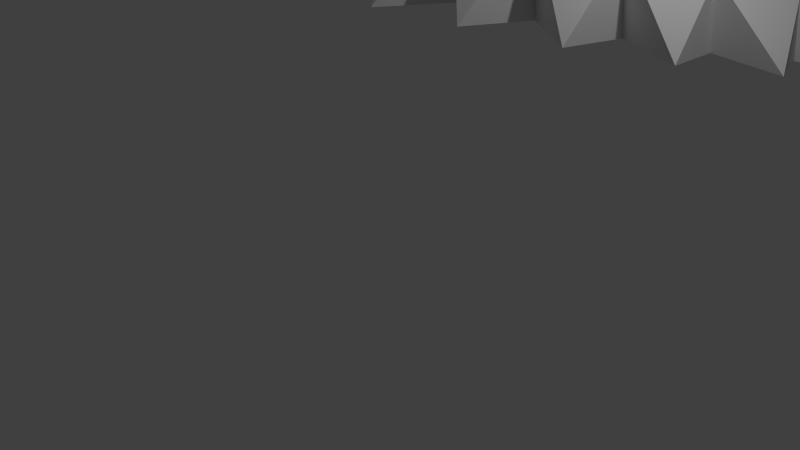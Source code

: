 # Source: babosa.blend  (saved by Blender 2.71.0; exported with 4.5.12 LTS)
import bpy
from mathutils import Matrix  # noqa: F401  (used for matrix-valued properties, if any)

bpy.ops.wm.read_factory_settings(use_empty=True)
scene = bpy.context.scene
scene.name = 'Scene'

# ---- collections
col_collection_1 = bpy.data.collections.new('Collection 1'); scene.collection.children.link(col_collection_1)

# ---- world
world_world = bpy.data.worlds.new('World'); scene.world = world_world
world_world.color = (0.05088, 0.05088, 0.05088)
world_world.use_sun_shadow = False
world_world.sun_shadow_jitter_overblur = 0.0
world_world.cycles.sampling_method = 'MANUAL'
world_world.cycles.sample_map_resolution = 256

# ---- cameras
cam_camera = bpy.data.cameras.new('Camera')
cam_camera.clip_end = 100.0
cam_camera.lens = 35.0
cam_camera.sensor_width = 32.0
cam_camera.sensor_height = 18.0
cam_camera.ortho_scale = 7.314
cam_camera.dof.focus_distance = 0.0
cam_camera.dof.aperture_fstop = 128.0

# ---- lights
light_lamp = bpy.data.lights.new('Lamp', 'POINT')
light_lamp.transmission_factor = 0.0
light_lamp.cutoff_distance = 30.0
light_lamp.energy = 100.0
light_lamp.shadow_buffer_clip_start = 1.001
light_lamp.shadow_soft_size = 0.1
light_lamp.shadow_maximum_resolution = 0.006
light_lamp.use_absolute_resolution = True
light_lamp.cycles.use_multiple_importance_sampling = False

# ---- meshes
me_sphere = bpy.data.meshes.new('Sphere')
me_sphere.from_pydata([(-0.1564, -0.6491, 1.439), (-0.3067, -0.6236, 1.386), (-0.4453, -0.5822, 1.3), (-0.5667, -0.5264, 1.185), (-0.6664, -0.4585, 1.044), (-0.7405, -0.3822, 0.8821), (-0.7861, -0.3067, 0.7036), (-0.8015, -0.2376, 0.5135), (-0.7861, -0.1789, 0.3186), (-0.7405, -0.1334, 0.1261), (-0.6664, -0.1023, -0.05644), (-0.5667, -0.08514, -0.2211), (-0.4453, -0.07972, -0.3603), (-0.3067, -0.08233, -0.4668), (-0.1564, -0.08806, -0.5343), (-0.3471, -0.2597, 1.656), (4.598e-08, -0.2983, 1.737), (3.243e-07, 0.3491, -0.5405), (0.177, 0.3522, -0.5143), (0.3471, 0.3579, -0.4382), (0.5039, 0.3601, -0.3181), (0.6414, 0.3532, -0.161), (0.7542, 0.333, 0.02506), (0.838, 0.2972, 0.2313), (0.8896, 0.2451, 0.4489), (0.907, 0.1781, 0.6692), (0.8896, 0.0994, 0.8841), (0.838, 0.01361, 1.086), (0.7542, -0.0729, 1.269), (0.6414, -0.1497, 1.428), (0.5039, -0.2128, 1.559), (0.3471, -0.2597, 1.656), (0.177, -0.2885, 1.716), (-0.177, 0.3522, -0.5143), (-0.3471, 0.3579, -0.4382), (-0.5039, 0.3601, -0.3181), (-0.6414, 0.3532, -0.161), (-0.7542, 0.333, 0.02506), (-0.838, 0.2972, 0.2313), (-0.177, -0.2885, 1.716), (-0.8896, 0.2451, 0.4489), (-0.907, 0.1781, 0.6692), (-0.8896, 0.0994, 0.8841), (-0.838, 0.01361, 1.086), (-0.7542, -0.0729, 1.269), (-0.6414, -0.1497, 1.428), (-0.5039, -0.2128, 1.559), (0.1564, -0.6491, 1.439), (0.3067, -0.6236, 1.386), (0.4453, -0.5822, 1.3), (0.5667, -0.5264, 1.185), (0.6664, -0.4585, 1.044), (0.7405, -0.3822, 0.8821), (0.7861, -0.3067, 0.7036), (0.8015, -0.2376, 0.5135), (0.7861, -0.1789, 0.3186), (0.7405, -0.1334, 0.1261), (0.6664, -0.1023, -0.05644), (0.5667, -0.08514, -0.2211), (0.4453, -0.07972, -0.3603), (0.3067, -0.08233, -0.4668), (0.1564, -0.08806, -0.5343), (0.1487, -0.4001, 1.487), (0.2918, -0.4083, 1.42), (0.4237, -0.3986, 1.322), (0.5395, -0.3713, 1.197), (0.6346, -0.3284, 1.05), (0.7053, -0.2772, 0.8834), (0.7489, -0.2202, 0.7037), (0.7636, -0.161, 0.5167), (0.7488, -0.1028, 0.3289), (0.7052, -0.04565, 0.1483), (0.6344, 0.01053, -0.01743), (0.5393, 0.05597, -0.1641), (0.4236, 0.08786, -0.286), (0.2917, 0.1157, -0.3745), (0.1487, 0.1431, -0.424), (0.1401, -0.433, 1.471), (0.2751, -0.473, 1.389), (0.3999, -0.4934, 1.276), (0.5098, -0.4908, 1.139), (0.6003, -0.4679, 0.9822), (0.6678, -0.4259, 0.8106), (0.7095, -0.3725, 0.6282), (0.7235, -0.3121, 0.441), (0.7093, -0.2486, 0.2555), (0.6675, -0.185, 0.0785), (0.5997, -0.1231, -0.08272), (0.5083, -0.06496, -0.2205), (0.3995, -0.02585, -0.3373), (0.275, 0.05105, -0.4057), (0.1401, 0.1102, -0.4399), (0.1262, -0.4634, 1.456), (0.248, -0.5326, 1.36), (0.361, -0.5791, 1.235), (0.4609, -0.601, 1.086), (0.5436, -0.5974, 0.9198), (0.6055, -0.5698, 0.7413), (0.6438, -0.5252, 0.5547), (0.6567, -0.4679, 0.366), (0.6432, -0.4014, 0.1819), (0.6045, -0.3289, 0.009195), (0.5424, -0.2525, -0.1452), (0.4599, -0.1737, -0.2747), (0.3604, -0.09258, -0.3729), (0.2477, -0.01717, -0.4372), (0.1261, 0.07978, -0.4545), (0.1073, -0.4901, 1.444), (0.2113, -0.5849, 1.335), (0.3081, -0.6549, 1.198), (0.3941, -0.6975, 1.04), (0.4657, -0.711, 0.8652), (0.5195, -0.696, 0.6805), (0.5529, -0.6591, 0.4902), (0.5639, -0.6044, 0.3002), (0.5518, -0.5353, 0.1174), (0.5179, -0.455, -0.05155), (0.464, -0.366, -0.1999), (0.3927, -0.2702, -0.3212), (0.3072, -0.1684, -0.4095), (0.2109, -0.06081, -0.4596), (0.1073, 0.05315, -0.4674), (0.08439, -0.5119, 1.433), (0.1662, -0.6278, 1.314), (0.2428, -0.7172, 1.168), (0.3112, -0.7767, 1.002), (0.3685, -0.8041, 0.8203), (0.4118, -0.7995, 0.6306), (0.4388, -0.769, 0.4372), (0.4475, -0.7165, 0.2463), (0.4374, -0.6452, 0.06449), (0.4097, -0.5585, -0.1014), (0.3664, -0.4592, -0.2448), (0.3096, -0.3494, -0.3594), (0.242, -0.2307, -0.4394), (0.1656, -0.104, -0.4789), (0.08434, 0.03129, -0.4779), (3.022e-07, -0.09129, -0.5577), (0.05815, -0.5282, 1.425), (0.1146, -0.6596, 1.299), (0.1678, -0.7634, 1.146), (0.2154, -0.8356, 0.9733), (0.2555, -0.8734, 0.7869), (0.286, -0.8764, 0.5936), (0.3052, -0.8507, 0.3979), (0.3112, -0.7997, 0.2062), (0.3036, -0.7269, 0.02516), (0.2839, -0.6354, -0.1385), (0.2534, -0.5284, -0.2781), (0.2139, -0.4083, -0.3877), (0.1669, -0.2769, -0.4617), (0.1144, -0.1356, -0.4955), (0.0581, 0.01505, -0.4857), (0.02965, -0.5382, 1.42), (0.05851, -0.6792, 1.289), (0.08567, -0.7919, 1.132), (0.1102, -0.8718, 0.9559), (0.1309, -0.916, 0.7664), (0.1468, -0.9238, 0.5708), (0.1569, -0.901, 0.3737), (0.1599, -0.851, 0.1815), (0.1557, -0.7771, 0.0009396), (0.1453, -0.6828, -0.1613), (0.1295, -0.5711, -0.2987), (0.1092, -0.4446, -0.4052), (0.08522, -0.3054, -0.4754), (0.05834, -0.1552, -0.505), (0.02962, -0.0001658, -0.4922), (2.873e-07, -0.5415, 1.419), (2.648e-07, -0.6859, 1.286), (2.657e-07, -0.8015, 1.128), (1.894e-07, -0.8841, 0.95), (1.536e-07, -0.9304, 0.7595), (2.998e-07, -0.9398, 0.5631), (1.167e-07, -0.9179, 0.3655), (1.539e-07, -0.8683, 0.1732), (1.18e-07, -0.7941, -0.007238), (2.993e-07, -0.6988, -0.169), (1.557e-07, -0.5855, -0.3056), (1.919e-07, -0.4568, -0.4111), (2.51e-07, -0.315, -0.4801), (2.452e-07, -0.1618, -0.5082), (2.946e-07, -0.01034, -0.496), (-0.02965, -0.5382, 1.42), (-0.05851, -0.6792, 1.289), (-0.08567, -0.7919, 1.132), (-0.1102, -0.8718, 0.9559), (-0.1309, -0.916, 0.7664), (-0.1468, -0.9238, 0.5708), (-0.1569, -0.901, 0.3737), (-0.1599, -0.851, 0.1815), (-0.1557, -0.7771, 0.0009398), (-0.1453, -0.6828, -0.1613), (-0.1295, -0.5711, -0.2987), (-0.1092, -0.4446, -0.4052), (-0.08522, -0.3054, -0.4754), (-0.05834, -0.1552, -0.505), (-0.02962, -0.0001658, -0.4922), (-0.05815, -0.5282, 1.425), (-0.1146, -0.6596, 1.299), (-0.1678, -0.7634, 1.146), (-0.2154, -0.8356, 0.9733), (-0.2555, -0.8734, 0.7869), (-0.286, -0.8764, 0.5936), (-0.3052, -0.8507, 0.3979), (-0.3112, -0.7997, 0.2062), (-0.3036, -0.7269, 0.02516), (-0.2839, -0.6354, -0.1385), (-0.2534, -0.5284, -0.2781), (-0.2139, -0.4083, -0.3877), (-0.1669, -0.2769, -0.4617), (-0.1144, -0.1356, -0.4955), (-0.0581, 0.01505, -0.4857), (-0.08439, -0.5119, 1.433), (-0.1662, -0.6278, 1.314), (-0.2428, -0.7172, 1.168), (-0.3112, -0.7767, 1.002), (-0.3685, -0.8041, 0.8203), (-0.4118, -0.7995, 0.6306), (-0.4388, -0.769, 0.4372), (-0.4475, -0.7165, 0.2463), (-0.4374, -0.6452, 0.06449), (-0.4097, -0.5585, -0.1014), (-0.3664, -0.4592, -0.2448), (-0.3096, -0.3494, -0.3594), (-0.242, -0.2307, -0.4394), (-0.1656, -0.104, -0.4789), (-0.08433, 0.03129, -0.4779), (-0.1073, -0.4901, 1.444), (-0.2113, -0.5849, 1.335), (-0.3081, -0.6549, 1.198), (-0.3941, -0.6975, 1.04), (-0.4657, -0.711, 0.8652), (-0.5195, -0.696, 0.6805), (-0.5529, -0.6591, 0.4902), (-0.5639, -0.6044, 0.3002), (-0.5518, -0.5353, 0.1174), (-0.5179, -0.455, -0.05155), (-0.464, -0.366, -0.1999), (-0.3927, -0.2702, -0.3212), (-0.3072, -0.1684, -0.4095), (-0.2109, -0.06081, -0.4596), (-0.1073, 0.05315, -0.4674), (-0.1262, -0.4634, 1.456), (-0.248, -0.5326, 1.36), (-0.361, -0.5791, 1.235), (-0.4609, -0.601, 1.086), (-0.5436, -0.5974, 0.9198), (-0.6055, -0.5698, 0.7413), (-0.6438, -0.5252, 0.5547), (-0.6567, -0.4679, 0.366), (-0.6432, -0.4014, 0.1819), (-0.6045, -0.3289, 0.009195), (-0.5424, -0.2525, -0.1452), (-0.4599, -0.1737, -0.2747), (-0.3604, -0.09258, -0.3729), (-0.2477, -0.01717, -0.4372), (-0.1261, 0.07978, -0.4545), (5.614e-08, -0.6577, 1.457), (-0.1401, -0.433, 1.471), (-0.2751, -0.473, 1.389), (-0.3999, -0.4934, 1.276), (-0.5098, -0.4908, 1.139), (-0.6003, -0.4679, 0.9822), (-0.6678, -0.4259, 0.8106), (-0.7095, -0.3725, 0.6282), (-0.7235, -0.3121, 0.441), (-0.7093, -0.2486, 0.2555), (-0.6675, -0.185, 0.0785), (-0.5997, -0.1231, -0.08272), (-0.5083, -0.06496, -0.2205), (-0.3995, -0.02585, -0.3373), (-0.275, 0.05105, -0.4057), (-0.1401, 0.1102, -0.4399), (-0.1487, -0.4001, 1.487), (-0.2918, -0.4083, 1.42), (-0.4237, -0.3986, 1.322), (-0.5395, -0.3713, 1.197), (-0.6346, -0.3284, 1.05), (-0.7053, -0.2772, 0.8834), (-0.7489, -0.2202, 0.7037), (-0.7636, -0.161, 0.5167), (-0.7488, -0.1028, 0.3289), (-0.7052, -0.04565, 0.1483), (-0.6344, 0.01054, -0.01743), (-0.5393, 0.05597, -0.1641), (-0.4236, 0.08786, -0.286), (-0.2917, 0.1157, -0.3745), (-0.1487, 0.1431, -0.424), (-0.1979, -0.4992, 1.793), (-0.3873, -0.4672, 1.727), (-0.5608, -0.4155, 1.619), (-0.7116, -0.3466, 1.475), (-0.8344, -0.2631, 1.302), (-0.9252, -0.1697, 1.104), (-0.9808, -0.07705, 0.8863), (-0.9995, 0.008528, 0.6556), (-0.9806, 0.08231, 0.4193), (-0.9248, 0.141, 0.1858), (-0.8337, 0.1773, -0.03771), (-0.7106, 0.1862, -0.2438), (-0.5595, 0.174, -0.4216), (-0.386, 0.1506, -0.5601), (-0.197, 0.1282, -0.649), (-0.3874, -0.3165, 1.796), (9.406e-08, -0.3594, 1.885), (3.252e-07, 0.3739, -0.5763), (0.1987, 0.3758, -0.5475), (0.3886, 0.3782, -0.4642), (0.5621, 0.3753, -0.3334), (0.7127, 0.3624, -0.1633), (0.8351, 0.3356, 0.03688), (0.9255, 0.2929, 0.2579), (0.9809, 0.2337, 0.4906), (0.9995, 0.1597, 0.7261), (0.9807, 0.07392, 0.9562), (0.9251, -0.01891, 1.173), (0.8345, -0.1123, 1.371), (0.7117, -0.1958, 1.544), (0.5609, -0.2648, 1.688), (0.3874, -0.3165, 1.796), (0.1979, -0.3485, 1.862), (-0.1987, 0.3758, -0.5475), (-0.3886, 0.3782, -0.4642), (-0.5621, 0.3753, -0.3334), (-0.7127, 0.3624, -0.1633), (-0.8351, 0.3356, 0.03688), (-0.9255, 0.2929, 0.2579), (-0.1979, -0.3485, 1.862), (-0.9809, 0.2337, 0.4906), (-0.9995, 0.1597, 0.7261), (-0.9807, 0.07392, 0.9562), (-0.9251, -0.01891, 1.173), (-0.8345, -0.1123, 1.371), (-0.7117, -0.1958, 1.544), (-0.5609, -0.2648, 1.688), (0.1979, -0.4992, 1.793), (0.3873, -0.4672, 1.727), (0.5608, -0.4155, 1.619), (0.7116, -0.3466, 1.475), (0.8344, -0.2631, 1.302), (0.9252, -0.1697, 1.104), (0.9808, -0.07705, 0.8863), (0.9995, 0.008528, 0.6556), (0.9806, 0.08231, 0.4193), (0.9248, 0.141, 0.1858), (0.8337, 0.1773, -0.03771), (0.7106, 0.1862, -0.2438), (0.5595, 0.174, -0.4216), (0.386, 0.1506, -0.5601), (0.197, 0.1282, -0.649), (3.272e-07, 0.1185, -0.6799), (1.039e-07, -0.5101, 1.816), (1.04, 0.3365, 0.05235), (-0.9163, 0.3823, -0.1888), (-0.7567, -0.3016, 1.738), (0.3501, 0.4329, -0.6996), (-1.167, 0.1, 0.8439), (1.124, -0.00345, 1.1), (1.04, -0.1108, 1.338), (-1.124, -0.00345, 1.1), (1.124, 0.2734, 0.3113), (-1.04, 0.3365, 0.05235), (0.5657, 0.4274, -0.5755), (-0.3501, 0.4329, -0.6996), (-0.5657, -0.3724, 1.886), (0.9163, -0.2129, 1.553), (1.167, 0.1937, 0.5783), (-0.3502, -0.422, 1.99), (-1.124, 0.2734, 0.3113), (0.7566, 0.4118, -0.4017), (-0.1186, 0.4334, -0.7647), (-0.5657, 0.4274, -0.5755), (0.9163, 0.3823, -0.1888), (-1.167, 0.1937, 0.5783), (-0.7566, 0.4118, -0.4017), (0.7567, -0.3016, 1.738), (0.1186, 0.4334, -0.7647), (1.167, 0.1, 0.8439), (-0.9163, -0.2129, 1.553), (-0.1186, -0.4476, 2.043), (0.5657, -0.3724, 1.886), (0.3502, -0.422, 1.99), (-1.04, -0.1108, 1.338), (0.1186, -0.4476, 2.043), (-0.1564, -1.073, 1.593), (-0.3067, -1.048, 1.54), (-0.4453, -1.006, 1.454), (0.3424, -0.9635, 1.698), (-0.1979, -0.9233, 1.948), (-0.3873, -0.8913, 1.881), (-0.5608, -0.8396, 1.773), (0.3099, -0.722, 1.439), (0.3123, -0.8224, 1.488), (0.3229, -0.9036, 1.573), (0.2405, -0.9175, 1.602), (0.1855, -0.8439, 1.533), (0.1731, -0.7452, 1.487), (0.2633, -0.8355, 1.796), (0.2205, -0.7176, 1.831), (0.2109, -0.6089, 1.809), (0.3987, -0.8809, 1.526), (0.4292, -0.7875, 1.415), (0.436, -0.6843, 1.361), (0.5411, -0.5327, 1.651), (0.5266, -0.647, 1.684), (0.462, -0.7896, 1.701), (0.3833, -0.5797, 1.749), (0.3803, -0.6905, 1.775), (0.367, -0.8179, 1.76), (-0.5608, -0.7336, 1.735), (-0.5608, -0.6276, 1.696), (-0.5608, -0.5216, 1.658), (-0.4453, -0.6882, 1.339), (-0.4453, -0.7942, 1.377), (-0.4453, -0.9002, 1.416), (-0.1564, -0.9671, 1.555), (-0.1564, -0.8611, 1.516), (-0.1564, -0.7551, 1.478), (-0.1979, -0.6053, 1.832), (-0.1979, -0.7113, 1.87), (-0.1979, -0.8173, 1.909), (-0.3067, -0.9416, 1.502), (-0.3067, -0.8356, 1.463), (-0.3067, -0.7296, 1.425), (-0.3873, -0.7852, 1.842), (-0.3873, -0.6792, 1.804), (-0.3873, -0.5732, 1.765)], [], [(56, 57, 346, 345), (29, 30, 319, 318), (50, 51, 340, 339), (7, 6, 295, 296), (51, 52, 341, 340), (422, 416, 385, 386), (23, 24, 313, 312), (18, 19, 308, 307), (30, 31, 320, 319), (39, 15, 304, 328), (416, 421, 389, 385), (43, 42, 331, 332), (0, 258, 352, 289), (25, 26, 315, 314), (36, 35, 324, 325), (22, 23, 312, 311), (13, 12, 301, 302), (137, 14, 303, 351), (31, 32, 321, 320), (57, 58, 347, 346), (14, 13, 302, 303), (35, 34, 323, 324), (8, 7, 296, 297), (52, 53, 342, 341), (26, 27, 316, 315), (258, 47, 336, 352), (3, 2, 291, 292), (53, 52, 67, 68), (49, 48, 63, 64), (61, 60, 75, 76), (57, 56, 71, 72), (58, 57, 72, 73), (54, 53, 68, 69), (50, 49, 64, 65), (59, 58, 73, 74), (55, 54, 69, 70), (51, 50, 65, 66), (48, 47, 62, 63), (60, 59, 74, 75), (56, 55, 70, 71), (52, 51, 66, 67), (75, 74, 89, 90), (71, 70, 85, 86), (67, 66, 81, 82), (63, 62, 77, 78), (76, 75, 90, 91), (72, 71, 86, 87), (68, 67, 82, 83), (64, 63, 78, 79), (65, 64, 79, 80), (73, 72, 87, 88), (69, 68, 83, 84), (70, 69, 84, 85), (66, 65, 80, 81), (74, 73, 88, 89), (89, 88, 103, 104), (85, 84, 99, 100), (81, 80, 95, 96), (82, 81, 96, 97), (78, 77, 92, 93), (90, 89, 104, 105), (86, 85, 100, 101), (87, 86, 101, 102), (83, 82, 97, 98), (79, 78, 93, 94), (91, 90, 105, 106), (88, 87, 102, 103), (84, 83, 98, 99), (80, 79, 94, 95), (99, 98, 113, 114), (95, 94, 109, 110), (103, 102, 117, 118), (104, 103, 118, 119), (100, 99, 114, 115), (96, 95, 110, 111), (105, 104, 119, 120), (101, 100, 115, 116), (97, 96, 111, 112), (93, 92, 107, 108), (94, 93, 108, 109), (106, 105, 120, 121), (102, 101, 116, 117), (98, 97, 112, 113), (121, 120, 135, 136), (117, 116, 131, 132), (113, 112, 127, 128), (109, 108, 123, 124), (118, 117, 132, 133), (114, 113, 128, 129), (110, 109, 124, 125), (111, 110, 125, 126), (119, 118, 133, 134), (115, 114, 129, 130), (116, 115, 130, 131), (112, 111, 126, 127), (108, 107, 122, 123), (120, 119, 134, 135), (123, 122, 138, 139), (135, 134, 150, 151), (131, 130, 146, 147), (127, 126, 142, 143), (128, 127, 143, 144), (124, 123, 139, 140), (136, 135, 151, 152), (132, 131, 147, 148), (133, 132, 148, 149), (129, 128, 144, 145), (125, 124, 140, 141), (134, 133, 149, 150), (130, 129, 145, 146), (126, 125, 141, 142), (146, 145, 160, 161), (142, 141, 156, 157), (150, 149, 164, 165), (151, 150, 165, 166), (147, 146, 161, 162), (143, 142, 157, 158), (139, 138, 153, 154), (152, 151, 166, 167), (148, 147, 162, 163), (144, 143, 158, 159), (140, 139, 154, 155), (141, 140, 155, 156), (149, 148, 163, 164), (145, 144, 159, 160), (164, 163, 178, 179), (160, 159, 174, 175), (156, 155, 170, 171), (165, 164, 179, 180), (161, 160, 175, 176), (157, 156, 171, 172), (158, 157, 172, 173), (154, 153, 168, 169), (166, 165, 180, 181), (162, 161, 176, 177), (163, 162, 177, 178), (159, 158, 173, 174), (155, 154, 169, 170), (167, 166, 181, 182), (170, 169, 184, 185), (182, 181, 196, 197), (178, 177, 192, 193), (174, 173, 188, 189), (175, 174, 189, 190), (171, 170, 185, 186), (179, 178, 193, 194), (180, 179, 194, 195), (176, 175, 190, 191), (172, 171, 186, 187), (181, 180, 195, 196), (177, 176, 191, 192), (173, 172, 187, 188), (169, 168, 183, 184), (192, 191, 206, 207), (188, 187, 202, 203), (184, 183, 198, 199), (196, 195, 210, 211), (197, 196, 211, 212), (193, 192, 207, 208), (189, 188, 203, 204), (185, 184, 199, 200), (194, 193, 208, 209), (190, 189, 204, 205), (186, 185, 200, 201), (187, 186, 201, 202), (195, 194, 209, 210), (191, 190, 205, 206), (210, 209, 224, 225), (206, 205, 220, 221), (202, 201, 216, 217), (199, 198, 213, 214), (211, 210, 225, 226), (207, 206, 221, 222), (203, 202, 217, 218), (204, 203, 218, 219), (200, 199, 214, 215), (212, 211, 226, 227), (208, 207, 222, 223), (209, 208, 223, 224), (205, 204, 219, 220), (201, 200, 215, 216), (216, 215, 230, 231), (224, 223, 238, 239), (220, 219, 234, 235), (221, 220, 235, 236), (217, 216, 231, 232), (225, 224, 239, 240), (226, 225, 240, 241), (222, 221, 236, 237), (218, 217, 232, 233), (214, 213, 228, 229), (227, 226, 241, 242), (223, 222, 237, 238), (219, 218, 233, 234), (215, 214, 229, 230), (238, 237, 252, 253), (234, 233, 248, 249), (230, 229, 244, 245), (242, 241, 256, 257), (239, 238, 253, 254), (235, 234, 249, 250), (231, 230, 245, 246), (240, 239, 254, 255), (236, 235, 250, 251), (232, 231, 246, 247), (233, 232, 247, 248), (229, 228, 243, 244), (241, 240, 255, 256), (237, 236, 251, 252), (256, 255, 271, 272), (252, 251, 267, 268), (248, 247, 263, 264), (244, 243, 259, 260), (245, 244, 260, 261), (257, 256, 272, 273), (253, 252, 268, 269), (249, 248, 264, 265), (250, 249, 265, 266), (246, 245, 261, 262), (254, 253, 269, 270), (255, 254, 270, 271), (251, 250, 266, 267), (247, 246, 262, 263), (263, 262, 277, 278), (271, 270, 285, 286), (267, 266, 281, 282), (268, 267, 282, 283), (264, 263, 278, 279), (260, 259, 274, 275), (272, 271, 286, 287), (273, 272, 287, 288), (269, 268, 283, 284), (265, 264, 279, 280), (261, 260, 275, 276), (270, 269, 284, 285), (266, 265, 280, 281), (262, 261, 276, 277), (410, 415, 387, 391), (20, 21, 310, 309), (32, 16, 305, 321), (34, 33, 322, 323), (46, 45, 334, 335), (137, 61, 76), (47, 258, 62), (137, 76, 91), (62, 258, 77), (77, 258, 92), (137, 91, 106), (137, 106, 121), (92, 258, 107), (137, 121, 136), (107, 258, 122), (137, 136, 152), (122, 258, 138), (138, 258, 153), (137, 152, 167), (137, 167, 182), (153, 258, 168), (137, 182, 197), (168, 258, 183), (137, 197, 212), (183, 258, 198), (198, 258, 213), (137, 212, 227), (137, 227, 242), (213, 258, 228), (137, 242, 257), (228, 258, 243), (137, 257, 273), (243, 258, 259), (259, 258, 274), (137, 273, 288), (285, 284, 10, 11), (281, 280, 6, 7), (277, 276, 2, 3), (137, 288, 14), (286, 285, 11, 12), (282, 281, 7, 8), (278, 277, 3, 4), (274, 258, 0), (275, 274, 0, 1), (287, 286, 12, 13), (283, 282, 8, 9), (279, 278, 4, 5), (280, 279, 5, 6), (276, 275, 1, 2), (288, 287, 13, 14), (284, 283, 9, 10), (12, 11, 300, 301), (27, 28, 317, 316), (44, 43, 332, 333), (42, 41, 330, 331), (17, 18, 307, 306), (41, 40, 329, 330), (33, 17, 306, 322), (21, 22, 311, 310), (15, 46, 335, 304), (6, 5, 294, 295), (49, 50, 339, 338), (5, 4, 293, 294), (28, 29, 318, 317), (55, 56, 345, 344), (11, 10, 299, 300), (54, 55, 344, 343), (40, 38, 327, 329), (60, 61, 350, 349), (19, 20, 309, 308), (24, 25, 314, 313), (38, 37, 326, 327), (4, 3, 292, 293), (61, 137, 351, 350), (10, 9, 298, 299), (53, 54, 343, 342), (59, 60, 349, 348), (9, 8, 297, 298), (37, 36, 325, 326), (45, 44, 333, 334), (16, 39, 328, 305), (58, 59, 348, 347), (301, 375, 324), (324, 375, 325), (325, 375, 300), (300, 375, 301), (293, 379, 333), (333, 379, 334), (334, 379, 292), (292, 379, 293), (348, 363, 309), (309, 363, 308), (308, 363, 349), (349, 363, 348), (297, 374, 329), (329, 374, 330), (330, 374, 296), (296, 374, 297), (340, 359, 317), (317, 359, 316), (316, 359, 341), (341, 359, 340), (339, 366, 318), (318, 366, 317), (317, 366, 340), (340, 366, 339), (296, 357, 330), (330, 357, 331), (331, 357, 295), (295, 357, 296), (343, 367, 314), (314, 367, 313), (313, 367, 344), (344, 367, 343), (300, 354, 325), (325, 354, 326), (326, 354, 299), (299, 354, 300), (347, 370, 310), (310, 370, 309), (309, 370, 348), (348, 370, 347), (351, 371, 306), (306, 371, 322), (322, 371, 303), (303, 371, 351), (292, 355, 334), (334, 355, 335), (335, 355, 291), (291, 355, 292), (338, 376, 319), (319, 376, 318), (318, 376, 339), (339, 376, 338), (342, 378, 315), (315, 378, 314), (314, 378, 343), (343, 378, 342), (291, 365, 335), (335, 365, 304), (304, 365, 290), (290, 365, 291), (299, 362, 326), (326, 362, 327), (327, 362, 298), (298, 362, 299), (346, 373, 311), (311, 373, 310), (310, 373, 347), (347, 373, 346), (350, 377, 307), (307, 377, 306), (306, 377, 351), (351, 377, 350), (303, 364, 322), (322, 364, 323), (323, 364, 302), (302, 364, 303), (345, 353, 312), (312, 353, 311), (311, 353, 346), (346, 353, 345), (298, 369, 327), (327, 369, 329), (329, 369, 297), (297, 369, 298), (302, 372, 323), (323, 372, 324), (324, 372, 301), (301, 372, 302), (337, 381, 320), (320, 381, 319), (319, 381, 338), (338, 381, 337), (349, 356, 308), (308, 356, 307), (307, 356, 350), (350, 356, 349), (341, 358, 316), (316, 358, 315), (315, 358, 342), (342, 358, 341), (294, 383, 332), (332, 383, 333), (333, 383, 293), (293, 383, 294), (290, 368, 304), (304, 368, 328), (328, 368, 289), (289, 368, 290), (336, 382, 321), (321, 382, 320), (320, 382, 337), (337, 382, 336), (352, 384, 305), (305, 384, 321), (321, 384, 336), (336, 384, 352), (295, 360, 331), (331, 360, 332), (332, 360, 294), (294, 360, 295), (289, 380, 328), (328, 380, 305), (305, 380, 352), (352, 380, 289), (345, 361, 344), (312, 361, 345), (313, 361, 312), (344, 361, 313), (386, 385, 389, 390), (387, 386, 390, 391), (425, 410, 391, 390), (421, 425, 390, 389), (415, 422, 386, 387), (47, 48, 392, 397), (397, 392, 393, 396), (396, 393, 394, 395), (336, 47, 397, 400), (400, 397, 396, 399), (399, 396, 395, 398), (49, 338, 404, 403), (403, 404, 405, 402), (402, 405, 406, 401), (338, 337, 407, 404), (404, 407, 408, 405), (405, 408, 409, 406), (337, 336, 400, 407), (407, 400, 399, 408), (408, 399, 398, 409), (48, 49, 403, 392), (392, 403, 402, 393), (393, 402, 401, 394), (1, 0, 418, 424), (424, 418, 417, 423), (423, 417, 416, 422), (0, 289, 419, 418), (418, 419, 420, 417), (417, 420, 421, 416), (291, 2, 413, 412), (412, 413, 414, 411), (411, 414, 415, 410), (290, 291, 412, 427), (427, 412, 411, 426), (426, 411, 410, 425), (289, 290, 427, 419), (419, 427, 426, 420), (420, 426, 425, 421), (2, 1, 424, 413), (413, 424, 423, 414), (414, 423, 422, 415), (395, 394, 388), (398, 395, 388), (401, 406, 388), (406, 409, 388), (409, 398, 388), (394, 401, 388)])
me_sphere.use_remesh_preserve_volume = False
me_sphere.use_remesh_preserve_attributes = False
me_sphere.use_mirror_vertex_groups = False
me_sphere.update()

# ---- objects
ob_sphere = bpy.data.objects.new('Sphere', me_sphere)
ob_lamp = bpy.data.objects.new('Lamp', light_lamp)
ob_camera = bpy.data.objects.new('Camera', cam_camera)

# ---- transforms, parenting, visibility, modifiers, constraints
ob_sphere.location = (0.0, 3.312, 4.061)
ob_sphere.rotation_euler = (-1.882, -2.114e-16, 2.901e-16)
ob_sphere.scale = (4.294, 4.294, 4.294)
ob_sphere.lineart.crease_threshold = 0.0
ob_lamp.location = (4.076, 1.005, 5.904)
ob_lamp.rotation_euler = (0.6503, 0.05522, 1.866)
ob_lamp.lock_rotations_4d = False
ob_lamp.empty_display_type = 'ARROWS'
ob_lamp.color = (0.0, 0.0, 0.0, 0.0)
ob_lamp.lineart.crease_threshold = 0.0
ob_camera.location = (7.481, -6.508, 5.344)
ob_camera.rotation_euler = (1.109, 0.01082, 0.8149)
ob_camera.lock_rotations_4d = False
ob_camera.empty_display_type = 'ARROWS'
ob_camera.color = (0.0, 0.0, 0.0, 0.0)
ob_camera.display_type = 'WIRE'
ob_camera.lineart.crease_threshold = 0.0

# ---- collection membership
col_collection_1.objects.link(ob_sphere)
col_collection_1.objects.link(ob_lamp)
col_collection_1.objects.link(ob_camera)

# ---- scene / render settings (as saved in the file)
scene.camera = ob_camera
scene.frame_start = 1; scene.frame_end = 250; scene.frame_set(1)
scene.render.engine = 'BLENDER_EEVEE_NEXT'
scene.render.resolution_percentage = 50
scene.render.dither_intensity = 0.0
scene.cycles.use_denoising = False
scene.cycles.samples = 10
scene.cycles.sampling_pattern = 'TABULATED_SOBOL'
scene.cycles.light_sampling_threshold = 0.0
scene.cycles.use_adaptive_sampling = False
scene.cycles.use_light_tree = False
scene.cycles.blur_glossy = 0.0
scene.cycles.volume_bounces = 1
scene.cycles.pixel_filter_type = 'GAUSSIAN'
scene.cycles.sample_clamp_indirect = 0.0
scene.view_settings.view_transform = 'Standard'
bpy.context.view_layer.update()
